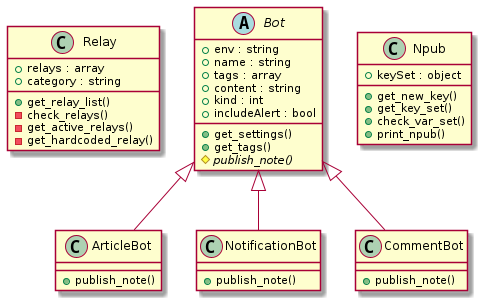

The diagram above was rendered by PlantUML. Its source (embedded in the PNG):
@startuml Nostrbots Class Diagram

class Relay {

  + relays : array
  + category : string
  
  + get_relay_list()
  - check_relays()  
  - get_active_relays()
  - get_hardcoded_relay()
  
}

abstract Bot {

  + env : string
  + name : string
  + tags : array
  + content : string
  + kind : int
  + includeAlert : bool

  + get_settings()
  + get_tags()
  # {abstract} publish_note()

}

class ArticleBot {

  + publish_note()

}

class NotificationBot {

  + publish_note()
  
}

class CommentBot {

  + publish_note()

}

class Npub {

  + keySet : object
  + get_new_key()
  + get_key_set()
  + check_var_set()
  + print_npub()

}
Bot <|-- ArticleBot
Bot <|-- CommentBot
Bot <|-- NotificationBot

@enduml